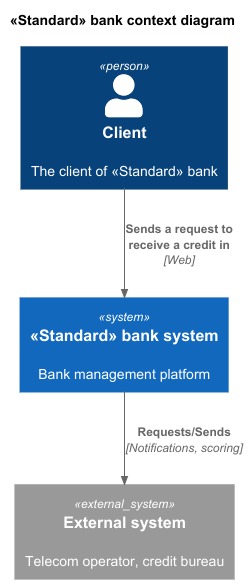

The diagram above was rendered by PlantUML. Its source (embedded in the PNG):
@startuml
!include ../C4_Context.puml
title «Standard» bank context diagram

Person(client, "Client", "The client of «Standard» bank")
System(bank_system, "«Standard» bank system", "Bank management platform")

System_Ext(external_system, "External system", "Telecom operator, credit bureau")

Rel(client, bank_system, "Sends a request to receive a credit in", "Web")
Rel(bank_system, external_system, "Requests/Sends", "Notifications, scoring")

@enduml